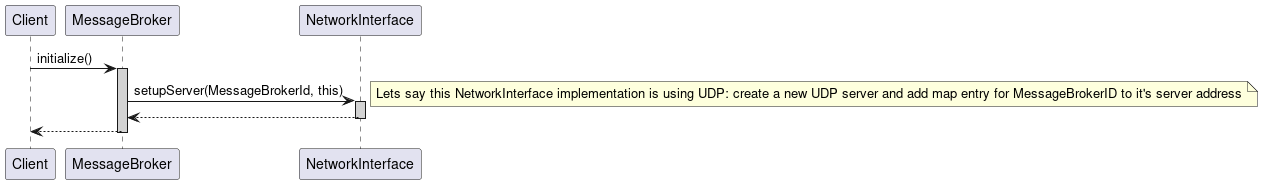

The diagram above was rendered by PlantUML. Its source (embedded in the PNG):
@startuml

Participant "Client" as C
Participant "MessageBroker" as MB
Participant "NetworkInterface" as NI

C -> MB ++ #LIGHTGREY : initialize()

MB -> NI ++ #LIGHTGREY : setupServer(MessageBrokerId, this)
note right: Lets say this NetworkInterface implementation is using UDP: create a new UDP server and add map entry for MessageBrokerID to it's server address
return

return

@enduml